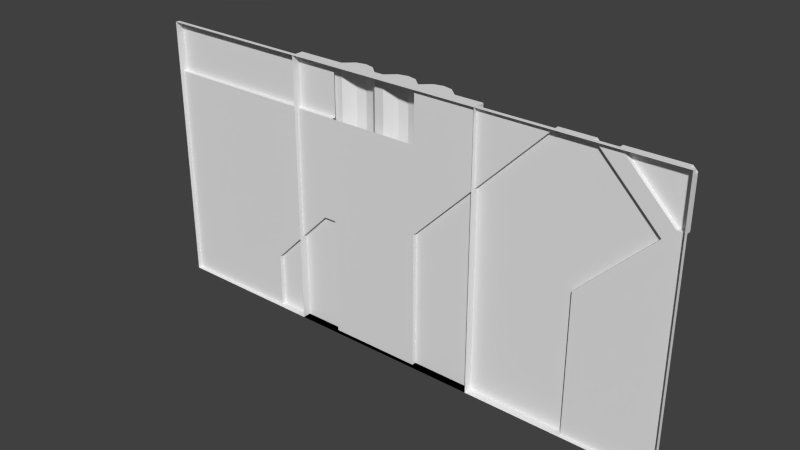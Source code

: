 # Source: reac2_4_slice128lower.blend  (saved by Blender 2.76.0; exported with 4.5.12 LTS)
import bpy
from mathutils import Matrix  # noqa: F401  (used for matrix-valued properties, if any)

bpy.ops.wm.read_factory_settings(use_empty=True)
scene = bpy.context.scene
scene.name = 'Scene'

# ---- collections
col_collection_1 = bpy.data.collections.new('Collection 1'); scene.collection.children.link(col_collection_1)

# ---- materials (node trees are filled in below, after node groups)
mat_reac2_4 = bpy.data.materials.new('reac2_4')
mat_reac2_4.alpha_threshold = 0.0
mat_reac2_4.use_transparent_shadow = False
mat_reac2_4.roughness = 0.5

# ---- material node trees

# ---- world
world_world = bpy.data.worlds.new('World'); scene.world = world_world
world_world.color = (0.05088, 0.05088, 0.05088)
world_world.use_sun_shadow = False
world_world.sun_shadow_jitter_overblur = 0.0
world_world.cycles.sampling_method = 'MANUAL'
world_world.cycles.sample_map_resolution = 256

# ---- meshes
me_reac2_1 = bpy.data.meshes.new('reac2_1')
me_reac2_1.from_pydata([(-0.54, -1.28, -1.28), (0.4, -1.28, -1.28), (-0.54, -1.28, -9.902e-06), (0.4, -1.28, -9.902e-06), (0.4, -1.22, -1.28), (-0.54, -1.22, -1.28), (-0.54, -1.22, -9.902e-06), (0.4, -1.22, -9.902e-06), (0.2657, -1.22, -1.28), (0.2209, -1.18, -1.28), (0.1762, -1.17, -1.28), (0.1314, -1.18, -1.28), (0.08664, -1.22, -1.28), (0.04188, -1.18, -1.28), (-0.00288, -1.17, -1.28), (-0.04764, -1.18, -1.28), (-0.0924, -1.22, -1.28), (-0.1372, -1.22, -1.28), (-0.1819, -1.18, -1.28), (-0.2267, -1.17, -1.28), (-0.2714, -1.18, -1.28), (-0.3162, -1.22, -1.28), (-0.3162, -1.22, -9.902e-06), (-0.2714, -1.18, -9.902e-06), (-0.2267, -1.17, -9.902e-06), (-0.1819, -1.18, -9.902e-06), (-0.1372, -1.22, -9.902e-06), (-0.0924, -1.22, -9.902e-06), (-0.04764, -1.18, -9.902e-06), (-0.00288, -1.17, -9.902e-06), (0.04188, -1.18, -9.902e-06), (0.08664, -1.22, -9.902e-06), (0.1314, -1.18, -9.902e-06), (0.1762, -1.17, -9.902e-06), (0.2209, -1.18, -9.902e-06), (0.2657, -1.22, -9.902e-06), (1.28, -1.28, -1.28), (-1.28, -1.28, -1.28), (-0.46, -1.24, -0.02001), (-0.34, -1.24, -0.01998), (-0.34, -1.24, -0.24), (1.24, -1.24, -0.24), (1.28, -1.24, -0.24), (1.28, -1.24, -0.01992), (-1.28, -1.24, -0.02015), (-1.28, -1.24, -0.24), (1.19, -1.24, -0.29), (0.86, -1.24, -0.62), (1.28, -1.28, -9.894e-06), (0.09999, -1.24, -0.64), (0.09999, -1.24, -1.28), (0.86, -1.24, -1.28), (1.28, -1.26, -1.28), (-0.7, -1.26, -1.28), (-1.28, -1.26, -1.28), (0.86, -1.26, -1.28), (0.09999, -1.26, -1.28), (0.09999, -1.26, -0.64), (1.28, -1.26, -0.24), (1.19, -1.26, -0.29), (0.86, -1.26, -0.62), (-1.28, -1.26, -0.24), (0.09999, -1.26, -0.24), (1.28, -1.26, -9.894e-06), (1.28, -1.26, -0.01992), (-1.28, -1.26, -0.02015), (1.24, -1.26, -0.24), (-0.34, -1.26, -0.24), (-0.46, -1.26, -0.02001), (-0.34, -1.26, -1.28), (-0.34, -1.26, -0.72), (-0.7, -1.26, -1.02), (-0.4, -1.26, -0.72), (-0.34, -1.24, -0.72), (-0.34, -1.24, -1.28), (-0.7, -1.24, -1.28), (-0.7, -1.24, -1.02), (-0.4, -1.24, -0.72), (-0.46, -1.26, -1.009e-05), (1.0, -1.24, -1.013e-05), (0.74, -1.26, -1.006e-05), (-1.28, -1.28, -1.037e-05), (0.09999, -1.26, -1.009e-05), (1.26, -1.24, -1.002e-05), (0.9001, -1.26, -9.988e-06), (1.0, -1.26, -1.013e-05), (0.74, -1.24, -1.006e-05), (1.26, -1.26, -1.002e-05), (-1.28, -1.26, -1.037e-05), (0.9001, -1.24, -9.988e-06), (-0.5396, -1.28, -1.023e-05), (-0.5396, -1.26, -1.016e-05), (0.3997, -1.28, -1.006e-05), (0.3997, -1.26, -1.007e-05)], [], [(5, 6, 22), (2, 6, 5), (1, 4, 7), (83, 43, 41), (8, 35, 7), (9, 34, 35), (10, 33, 34), (11, 32, 33), (12, 31, 32), (13, 30, 31), (14, 29, 30), (15, 28, 29), (16, 27, 28), (17, 26, 27), (18, 25, 26), (19, 24, 25), (20, 23, 24), (21, 22, 23), (45, 44, 38), (31, 27, 3), (77, 74, 76), (49, 86, 47), (59, 46, 89), (36, 58, 48), (91, 68, 65), (62, 82, 93), (37, 56, 36), (16, 12, 1), (70, 73, 77), (59, 52, 60), (85, 79, 41), (68, 38, 44), (72, 67, 70), (61, 45, 40), (87, 63, 64), (71, 76, 75), (60, 47, 46), (55, 51, 47), (72, 77, 76), (66, 41, 42), (81, 65, 61), (69, 74, 73), (57, 49, 50), (85, 84, 48), (64, 43, 83), (86, 49, 57), (91, 88, 81), (21, 5, 22), (0, 2, 5), (3, 1, 7), (42, 41, 43), (79, 83, 41), (4, 8, 7), (8, 9, 35), (9, 10, 34), (10, 11, 33), (11, 12, 32), (12, 13, 31), (13, 14, 30), (14, 15, 29), (15, 16, 28), (16, 17, 27), (17, 18, 26), (18, 19, 25), (19, 20, 24), (20, 21, 23), (38, 39, 40), (40, 45, 38), (2, 3, 27), (35, 34, 33), (3, 7, 35), (22, 6, 2), (24, 23, 22), (26, 25, 24), (29, 28, 27), (26, 24, 22), (30, 29, 31), (27, 26, 2), (35, 33, 31), (26, 22, 2), (33, 32, 31), (31, 29, 27), (3, 35, 31), (75, 76, 74), (77, 73, 74), (47, 51, 49), (50, 49, 51), (86, 89, 47), (46, 47, 89), (84, 59, 89), (63, 48, 64), (36, 52, 58), (58, 42, 43), (64, 48, 58), (58, 43, 64), (65, 88, 91), (91, 78, 68), (93, 80, 57), (57, 62, 93), (52, 36, 55), (37, 54, 53), (53, 75, 74), (56, 50, 51), (53, 74, 69), (56, 51, 55), (53, 69, 37), (55, 36, 56), (37, 69, 56), (4, 1, 8), (0, 5, 21), (21, 20, 19), (19, 18, 17), (16, 15, 14), (21, 19, 17), (16, 14, 12), (21, 17, 0), (8, 1, 12), (0, 17, 16), (14, 13, 12), (12, 11, 10), (10, 9, 8), (0, 16, 1), (12, 10, 8), (72, 70, 77), (59, 84, 85), (55, 60, 52), (58, 52, 59), (59, 85, 66), (66, 58, 59), (66, 85, 41), (65, 68, 44), (71, 53, 54), (56, 69, 70), (72, 71, 61), (57, 56, 70), (71, 54, 61), (57, 70, 67), (67, 62, 57), (72, 61, 67), (67, 61, 40), (53, 71, 75), (59, 60, 46), (60, 55, 47), (71, 72, 76), (58, 66, 42), (54, 37, 61), (81, 88, 65), (65, 44, 45), (61, 37, 81), (65, 45, 61), (70, 69, 73), (56, 57, 50), (92, 48, 84), (87, 83, 79), (48, 63, 87), (80, 93, 92), (89, 86, 80), (87, 79, 85), (84, 89, 80), (87, 85, 48), (84, 80, 92), (87, 64, 83), (80, 86, 57), (90, 91, 81)])
_uv = me_reac2_1.uv_layers.new(name='UVMap')
_uv.uv.foreach_set('vector', [0.7109, 0.0, 0.7109, 0.4602, 0.6235, 0.4602, 0.7099, 0.4602, 0.7099, 0.4602, 0.7099, 0.0, 0.3448, 0.0, 0.3448, 0.0, 0.3448, 0.4602, 0.007778, 0.5, 0.0, 0.4922, 0.0156, 0.4062, 0.3962, 3.898e-12, 0.3962, 0.4602, 0.3438, 0.4602, 0.4137, 3.681e-12, 0.4137, 0.4602, 0.3962, 0.4602, 0.4312, 3.465e-12, 0.4312, 0.4602, 0.4137, 0.4602, 0.4487, 3.248e-12, 0.4487, 0.4602, 0.4312, 0.4602, 0.4662, 3.032e-12, 0.4662, 0.4602, 0.4487, 0.4602, 0.4836, 2.815e-12, 0.4836, 0.4602, 0.4662, 0.4602, 0.5011, 2.599e-12, 0.5011, 0.4602, 0.4836, 0.4602, 0.5186, 2.382e-12, 0.5186, 0.4602, 0.5011, 0.4602, 0.5361, 2.165e-12, 0.5361, 0.4602, 0.5186, 0.4602, 0.5536, 1.949e-12, 0.5536, 0.4602, 0.5361, 0.4602, 0.5711, 1.732e-12, 0.5711, 0.4602, 0.5536, 0.4602, 0.5886, 1.516e-12, 0.5885, 0.4602, 0.5711, 0.4602, 0.606, 1.299e-12, 0.606, 0.4602, 0.5885, 0.4602, 0.6235, 1.083e-12, 0.6235, 0.4602, 0.606, 0.4602, 1.0, 0.4062, 1.0, 0.4921, 0.6797, 0.4922, 0.5922, 0.4155, 0.5922, 0.4092, 0.5943, 0.4267, 0.6562, 0.2188, 0.6328, 0.0, 0.7734, 0.1016, 0.4609, 0.25, 0.2109, 0.5, 0.1641, 0.2578, 0.03514, 0.3867, 0.03514, 0.3867, 0.1484, 0.5, 0.0, 0.0, 0.0, 0.0, 0.0, 0.0, 0.7108, 0.499, 0.6797, 0.4922, 1.0, 0.4921, 0.4805, 0.4062, 0.4805, 0.5, 0.3634, 0.5, 0.0, 0.0, 0.0, 0.0, 0.0, 0.0, 0.9354, 0.007813, 0.9214, 0.007813, 0.8969, 0.007813, 0.6328, 0.2188, 0.6328, 0.2188, 0.6562, 0.2188, 0.03514, 0.3867, 0.0, 0.0, 0.1641, 0.2578, 0.1093, 0.5, 0.1093, 0.5, 0.0156, 0.4062, 0.6797, 0.4922, 0.6797, 0.4922, 1.0, 0.4921, 0.6562, 0.2188, 0.6328, 0.4062, 0.6328, 0.2188, 1.0, 0.4062, 1.0, 0.4062, 0.6328, 0.4062, 0.007778, 0.5, 0.0, 0.7031, 0.0, 0.4922, 0.7939, 0.0781, 0.7939, 0.0781, 0.7939, 0.03518, 0.1641, 0.2578, 0.1641, 0.2578, 0.03514, 0.3867, 0.1641, 0.0, 0.1641, 0.0, 0.1641, 0.2578, 0.6562, 0.2188, 0.6562, 0.2188, 0.7734, 0.1016, 0.0156, 0.4062, 0.0156, 0.4062, 0.0, 0.4062, 0.0, 0.0, 0.0, 0.0, 0.0, 0.0, 0.6328, 0.0, 0.6328, 0.0, 0.6328, 0.2188, 0.5293, 0.2117, 0.5293, 0.2117, 0.5293, 0.1145, 0.1093, 0.5, 0.1484, 0.5, 0.0, 0.5075, 0.0, 0.4922, 0.0, 0.4922, 0.007778, 0.5, 0.2224, 0.5188, 0.252, 0.4892, 0.252, 0.4892, 0.7108, 0.5, 1.0, 0.5, 1.0, 0.5075, 0.6235, 1.083e-12, 0.7109, 0.0, 0.6235, 0.4602, 0.7099, 0.0, 0.7099, 0.4602, 0.7099, 0.0, 0.3448, 0.4602, 0.3448, 0.0, 0.3448, 0.4602, 0.0, 0.4062, 0.0156, 0.4062, 0.0, 0.4922, 0.1093, 0.5, 0.007778, 0.5, 0.0156, 0.4062, 0.3438, 4.547e-12, 0.3962, 3.898e-12, 0.3438, 0.4602, 0.3962, 3.898e-12, 0.4137, 3.681e-12, 0.3962, 0.4602, 0.4137, 3.681e-12, 0.4312, 3.465e-12, 0.4137, 0.4602, 0.4312, 3.465e-12, 0.4487, 3.248e-12, 0.4312, 0.4602, 0.4487, 3.248e-12, 0.4662, 3.032e-12, 0.4487, 0.4602, 0.4662, 3.032e-12, 0.4836, 2.815e-12, 0.4662, 0.4602, 0.4836, 2.815e-12, 0.5011, 2.599e-12, 0.4836, 0.4602, 0.5011, 2.599e-12, 0.5186, 2.382e-12, 0.5011, 0.4602, 0.5186, 2.382e-12, 0.5361, 2.165e-12, 0.5186, 0.4602, 0.5361, 2.165e-12, 0.5536, 1.949e-12, 0.5361, 0.4602, 0.5536, 1.949e-12, 0.5711, 1.732e-12, 0.5536, 0.4602, 0.5711, 1.732e-12, 0.5886, 1.516e-12, 0.5711, 0.4602, 0.5886, 1.516e-12, 0.606, 1.299e-12, 0.5885, 0.4602, 0.606, 1.299e-12, 0.6235, 1.083e-12, 0.606, 0.4602, 0.6797, 0.4922, 0.6328, 0.4922, 0.6328, 0.4062, 0.6328, 0.4062, 1.0, 0.4062, 0.6797, 0.4922, 0.5943, 0.3932, 0.5943, 0.4267, 0.5922, 0.4092, 0.5922, 0.4219, 0.5907, 0.4203, 0.5904, 0.4187, 0.5943, 0.4267, 0.5922, 0.4267, 0.5922, 0.4219, 0.5922, 0.4012, 0.5922, 0.3932, 0.5943, 0.3932, 0.5904, 0.4044, 0.5907, 0.4028, 0.5922, 0.4012, 0.5922, 0.4076, 0.5907, 0.406, 0.5904, 0.4044, 0.5904, 0.4124, 0.5907, 0.4108, 0.5922, 0.4092, 0.5922, 0.4076, 0.5904, 0.4044, 0.5922, 0.4012, 0.5907, 0.414, 0.5904, 0.4124, 0.5922, 0.4155, 0.5922, 0.4092, 0.5922, 0.4076, 0.5943, 0.3932, 0.5922, 0.4219, 0.5904, 0.4187, 0.5922, 0.4155, 0.5922, 0.4076, 0.5922, 0.4012, 0.5943, 0.3932, 0.5904, 0.4187, 0.5907, 0.4171, 0.5922, 0.4155, 0.5922, 0.4155, 0.5904, 0.4124, 0.5922, 0.4092, 0.5943, 0.4267, 0.5922, 0.4219, 0.5922, 0.4155, 0.7734, 0.0, 0.7734, 0.1016, 0.6328, 0.0, 0.6562, 0.2188, 0.6328, 0.2188, 0.6328, 0.0, 0.1641, 0.2578, 0.1641, 0.0, 0.4609, 0.25, 0.4609, 0.0, 0.4609, 0.25, 0.1641, 0.0, 0.2109, 0.5, 0.1484, 0.5, 0.1641, 0.2578, 0.03514, 0.3867, 0.1641, 0.2578, 0.1484, 0.5, 0.1484, 0.5, 0.03514, 0.3867, 0.1484, 0.5, 0.0, 0.0, 0.0, 0.0, 0.0, 0.0, 0.0, 0.0, 0.0, 0.0, 0.0, 0.0, 0.0, 0.0, 0.0, 0.0, 0.0, 0.0, 0.0, 0.0, 0.0, 0.0, 0.0, 0.0, 0.0, 0.0, 0.0, 0.0, 0.0, 0.0, 1.0, 0.4921, 1.0, 0.5, 0.7108, 0.499, 0.7108, 0.499, 0.6797, 0.499, 0.6797, 0.4922, 0.3634, 0.5, 0.2305, 0.5, 0.4805, 0.25, 0.4805, 0.25, 0.4805, 0.4062, 0.3634, 0.5, 0.0, 0.0, 0.0, 0.0, 0.0, 0.0, 0.0, 0.0, 0.0, 0.0, 0.0, 0.0, 0.0, 0.0, 0.0, 0.0, 0.0, 0.0, 0.0, 0.0, 0.0, 0.0, 0.0, 0.0, 0.0, 0.0, 0.0, 0.0, 0.0, 0.0, 0.0, 0.0, 0.0, 0.0, 0.0, 0.0, 0.0, 0.0, 0.0, 0.0, 0.0, 0.0, 0.0, 0.0, 0.0, 0.0, 0.0, 0.0, 0.0, 0.0, 0.0, 0.0, 0.0, 0.0, 0.8969, 0.007813, 0.8969, 0.007813, 0.9074, 0.007813, 0.9703, 0.007813, 0.9703, 0.007813, 0.9528, 0.007813, 0.9528, 0.007813, 0.9493, 0.007813, 0.9458, 0.007813, 0.9458, 0.007813, 0.9423, 0.007813, 0.9388, 0.007813, 0.9354, 0.007813, 0.9319, 0.007813, 0.9284, 0.007813, 0.9528, 0.007813, 0.9458, 0.007813, 0.9388, 0.007813, 0.9354, 0.007813, 0.9284, 0.007813, 0.9214, 0.007813, 0.9528, 0.007813, 0.9388, 0.007813, 0.9703, 0.007813, 0.9074, 0.007813, 0.8969, 0.007813, 0.9214, 0.007813, 0.9703, 0.007813, 0.9388, 0.007813, 0.9354, 0.007813, 0.9284, 0.007813, 0.9249, 0.007813, 0.9214, 0.007813, 0.9214, 0.007813, 0.9179, 0.007813, 0.9144, 0.007813, 0.9144, 0.007813, 0.9109, 0.007813, 0.9074, 0.007813, 0.9703, 0.007813, 0.9354, 0.007813, 0.8969, 0.007813, 0.9214, 0.007813, 0.9144, 0.007813, 0.9074, 0.007813, 0.6562, 0.2188, 0.6328, 0.2188, 0.6562, 0.2188, 0.03514, 0.3867, 0.1484, 0.5, 0.1093, 0.5, 0.1641, 0.0, 0.1641, 0.2578, 0.0, 0.0, 0.0, 0.4062, 0.0, 0.0, 0.03514, 0.3867, 0.03514, 0.3867, 0.1093, 0.5, 0.0156, 0.4062, 0.0156, 0.4062, 0.0, 0.4062, 0.03514, 0.3867, 0.0156, 0.4062, 0.1093, 0.5, 0.0156, 0.4062, 1.0, 0.4921, 0.6797, 0.4922, 1.0, 0.4921, 0.7734, 0.1016, 0.7734, 0.0, 1.0, 0.0, 0.4609, 0.0, 0.6328, 0.0, 0.6328, 0.2188, 0.6562, 0.2188, 0.7734, 0.1016, 1.0, 0.4062, 0.4609, 0.25, 0.4609, 0.0, 0.6328, 0.2188, 0.7734, 0.1016, 1.0, 0.0, 1.0, 0.4062, 0.4609, 0.25, 0.6328, 0.2188, 0.6328, 0.4062, 0.6328, 0.4062, 0.4609, 0.4062, 0.4609, 0.25, 0.6562, 0.2188, 1.0, 0.4062, 0.6328, 0.4062, 0.6328, 0.4062, 1.0, 0.4062, 0.6328, 0.4062, 0.7939, 0.03518, 0.7939, 0.0781, 0.7939, 0.03518, 0.03514, 0.3867, 0.1641, 0.2578, 0.03514, 0.3867, 0.1641, 0.2578, 0.1641, 0.0, 0.1641, 0.2578, 0.7734, 0.1016, 0.6562, 0.2188, 0.7734, 0.1016, 0.0, 0.4062, 0.0156, 0.4062, 0.0, 0.4062, 0.0, 0.0, 0.0, 0.0, 0.0, 0.0, 0.0, 0.0, 0.0, 0.0, 0.0, 0.0, 0.0, 0.0, 0.0, 0.0, 0.0, 0.0, 0.0, 0.0, 0.0, 0.0, 0.0, 0.0, 0.0, 0.0, 0.0, 0.0, 0.0, 0.0, 0.6328, 0.2188, 0.6328, 0.0, 0.6328, 0.2188, 0.5293, 0.1145, 0.5293, 0.2117, 0.5293, 0.1145, 0.3439, 0.5075, 0.0, 0.5075, 0.1484, 0.5, 0.007778, 0.5, 0.007778, 0.4925, 0.1093, 0.4925, 0.0, 0.5075, 0.0, 0.5, 0.007778, 0.5, 0.2109, 0.5, 0.3439, 0.5, 0.3439, 0.5075, 0.1484, 0.4925, 0.2109, 0.4925, 0.2109, 0.5, 0.007778, 0.5, 0.1093, 0.4925, 0.1093, 0.5, 0.1484, 0.5, 0.1484, 0.4925, 0.2109, 0.5, 0.007778, 0.5, 0.1093, 0.5, 0.0, 0.5075, 0.1484, 0.5, 0.2109, 0.5, 0.3439, 0.5075, 0.007778, 0.5, 0.0, 0.4922, 0.007778, 0.5, 0.2224, 0.5188, 0.2224, 0.5188, 0.252, 0.4892, 0.7108, 0.5075, 0.7108, 0.5, 1.0, 0.5075])
me_reac2_1.materials.append(mat_reac2_4)
me_reac2_1.use_remesh_preserve_volume = False
me_reac2_1.use_remesh_preserve_attributes = False
me_reac2_1.use_mirror_vertex_groups = False
me_reac2_1.update()

# ---- objects
ob_reac2_4_slice128lower_mesh = bpy.data.objects.new('reac2_4_slice128lower_mesh', me_reac2_1)

# ---- transforms, parenting, visibility, modifiers, constraints
ob_reac2_4_slice128lower_mesh.location = (0.0, 0.0, 0.0)
ob_reac2_4_slice128lower_mesh.lineart.crease_threshold = 0.0

# ---- collection membership
col_collection_1.objects.link(ob_reac2_4_slice128lower_mesh)

# ---- scene / render settings (as saved in the file)
scene.frame_start = 1; scene.frame_end = 2; scene.frame_set(1)
scene.render.engine = 'BLENDER_EEVEE_NEXT'
scene.render.resolution_percentage = 50
scene.render.dither_intensity = 0.0
scene.cycles.use_denoising = False
scene.cycles.samples = 10
scene.cycles.sampling_pattern = 'TABULATED_SOBOL'
scene.cycles.light_sampling_threshold = 0.0
scene.cycles.use_adaptive_sampling = False
scene.cycles.use_light_tree = False
scene.cycles.blur_glossy = 0.0
scene.cycles.pixel_filter_type = 'GAUSSIAN'
scene.cycles.sample_clamp_indirect = 0.0
scene.view_settings.view_transform = 'Standard'
bpy.context.view_layer.update()

# ---- added for rendering (the .blend has no active camera and no usable light): camera, sun
cam_auto = bpy.data.cameras.new('AutoCamera')
cam_auto.lens = 50.0
cam_auto.sensor_width = 36.0
cam_auto.clip_end = 1000.0
ob_auto_camera = bpy.data.objects.new('AutoCamera', cam_auto)
scene.collection.objects.link(ob_auto_camera)
ob_auto_camera.location = (2.6501, -4.40512, 1.48007)
ob_auto_camera.rotation_euler = (1.09748, -7.21219e-08, 0.694738)
scene.camera = ob_auto_camera
light_auto_sun = bpy.data.lights.new('AutoSun', 'SUN')
light_auto_sun.energy = 3.0
light_auto_sun.angle = 0.0523599
ob_auto_sun = bpy.data.objects.new('AutoSun', light_auto_sun)
scene.collection.objects.link(ob_auto_sun)
ob_auto_sun.rotation_euler = (0.872665, 0.174533, 0.523599)
bpy.context.view_layer.update()
